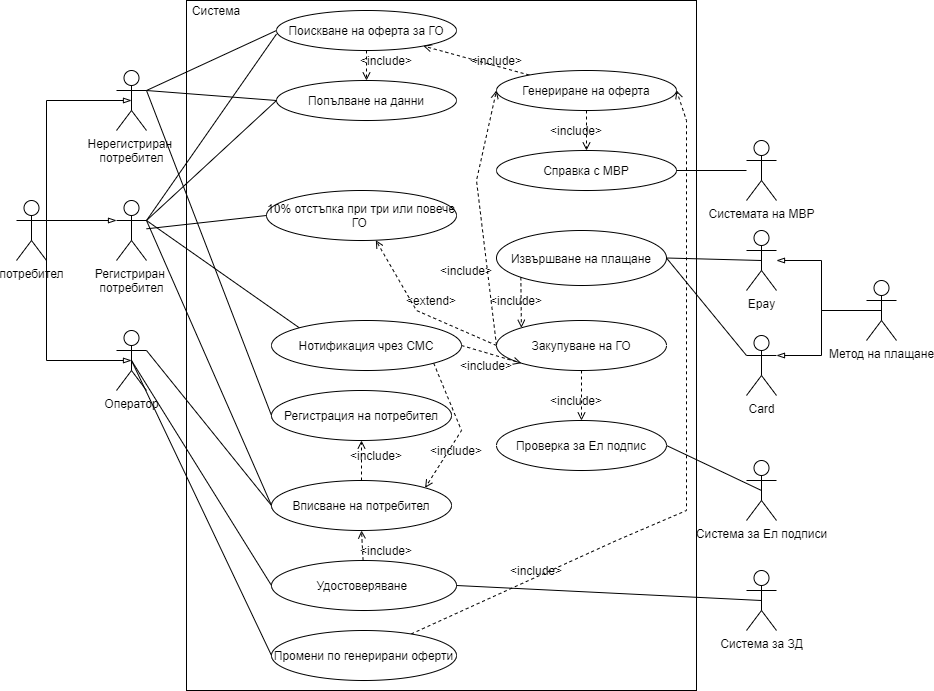

The diagram above was exported from draw.io. Its source (the exported page's mxGraphModel, read from the mxfile embedded in the PNG):
<mxGraphModel dx="1422" dy="794" grid="1" gridSize="10" guides="1" tooltips="1" connect="1" arrows="1" fold="1" page="1" pageScale="1" pageWidth="850" pageHeight="1100" math="0" shadow="0">
  <root>
    <mxCell id="0" />
    <mxCell id="1" parent="0" />
    <mxCell id="Fi2iAiX68ixalLvmXJ01-2" value="" style="rounded=0;whiteSpace=wrap;html=1;" vertex="1" parent="1">
      <mxGeometry x="200" y="160" width="510" height="690" as="geometry" />
    </mxCell>
    <mxCell id="Fi2iAiX68ixalLvmXJ01-3" value="Система" style="text;html=1;strokeColor=none;fillColor=none;align=center;verticalAlign=middle;whiteSpace=wrap;rounded=0;" vertex="1" parent="1">
      <mxGeometry x="210" y="160" width="40" height="20" as="geometry" />
    </mxCell>
    <mxCell id="Fi2iAiX68ixalLvmXJ01-15" style="rounded=0;orthogonalLoop=1;jettySize=auto;html=1;exitX=1;exitY=0.3333333333333333;exitDx=0;exitDy=0;exitPerimeter=0;endArrow=none;endFill=0;entryX=0;entryY=0.5;entryDx=0;entryDy=0;" edge="1" parent="1" source="Fi2iAiX68ixalLvmXJ01-4" target="Fi2iAiX68ixalLvmXJ01-14">
      <mxGeometry relative="1" as="geometry" />
    </mxCell>
    <mxCell id="Fi2iAiX68ixalLvmXJ01-20" style="edgeStyle=none;rounded=0;orthogonalLoop=1;jettySize=auto;html=1;exitX=1;exitY=0.3333333333333333;exitDx=0;exitDy=0;exitPerimeter=0;entryX=0;entryY=0.5;entryDx=0;entryDy=0;endArrow=none;endFill=0;" edge="1" parent="1" source="Fi2iAiX68ixalLvmXJ01-4" target="Fi2iAiX68ixalLvmXJ01-19">
      <mxGeometry relative="1" as="geometry" />
    </mxCell>
    <mxCell id="Fi2iAiX68ixalLvmXJ01-4" value="Нерегистриран&amp;nbsp;&lt;br&gt;потребител" style="shape=umlActor;verticalLabelPosition=bottom;verticalAlign=top;html=1;outlineConnect=0;" vertex="1" parent="1">
      <mxGeometry x="130" y="230" width="30" height="60" as="geometry" />
    </mxCell>
    <mxCell id="Fi2iAiX68ixalLvmXJ01-23" style="edgeStyle=none;rounded=0;orthogonalLoop=1;jettySize=auto;html=1;exitX=1;exitY=0.3333333333333333;exitDx=0;exitDy=0;exitPerimeter=0;entryX=0;entryY=0.5;entryDx=0;entryDy=0;endArrow=none;endFill=0;" edge="1" parent="1" source="Fi2iAiX68ixalLvmXJ01-5" target="Fi2iAiX68ixalLvmXJ01-21">
      <mxGeometry relative="1" as="geometry" />
    </mxCell>
    <mxCell id="Fi2iAiX68ixalLvmXJ01-5" value="Оператор" style="shape=umlActor;verticalLabelPosition=bottom;verticalAlign=top;html=1;outlineConnect=0;" vertex="1" parent="1">
      <mxGeometry x="130" y="490" width="30" height="60" as="geometry" />
    </mxCell>
    <mxCell id="Fi2iAiX68ixalLvmXJ01-16" style="rounded=0;orthogonalLoop=1;jettySize=auto;html=1;exitX=1;exitY=0.3333333333333333;exitDx=0;exitDy=0;exitPerimeter=0;entryX=0;entryY=0.588;entryDx=0;entryDy=0;endArrow=none;endFill=0;entryPerimeter=0;" edge="1" parent="1" source="Fi2iAiX68ixalLvmXJ01-6" target="Fi2iAiX68ixalLvmXJ01-14">
      <mxGeometry relative="1" as="geometry" />
    </mxCell>
    <mxCell id="Fi2iAiX68ixalLvmXJ01-22" style="edgeStyle=none;rounded=0;orthogonalLoop=1;jettySize=auto;html=1;exitX=1;exitY=0.3333333333333333;exitDx=0;exitDy=0;exitPerimeter=0;entryX=0;entryY=0.5;entryDx=0;entryDy=0;endArrow=none;endFill=0;" edge="1" parent="1" source="Fi2iAiX68ixalLvmXJ01-6" target="Fi2iAiX68ixalLvmXJ01-21">
      <mxGeometry relative="1" as="geometry" />
    </mxCell>
    <mxCell id="Fi2iAiX68ixalLvmXJ01-6" value="Регистриран&amp;nbsp;&lt;br&gt;потребител" style="shape=umlActor;verticalLabelPosition=bottom;verticalAlign=top;html=1;outlineConnect=0;" vertex="1" parent="1">
      <mxGeometry x="130" y="360" width="30" height="60" as="geometry" />
    </mxCell>
    <mxCell id="Fi2iAiX68ixalLvmXJ01-37" style="edgeStyle=none;rounded=0;orthogonalLoop=1;jettySize=auto;html=1;exitX=0.5;exitY=0.5;exitDx=0;exitDy=0;exitPerimeter=0;entryX=1;entryY=0.5;entryDx=0;entryDy=0;endArrow=none;endFill=0;" edge="1" parent="1" source="Fi2iAiX68ixalLvmXJ01-7" target="Fi2iAiX68ixalLvmXJ01-58">
      <mxGeometry relative="1" as="geometry" />
    </mxCell>
    <mxCell id="Fi2iAiX68ixalLvmXJ01-7" value="Epay" style="shape=umlActor;verticalLabelPosition=bottom;verticalAlign=top;html=1;outlineConnect=0;" vertex="1" parent="1">
      <mxGeometry x="760" y="390" width="30" height="60" as="geometry" />
    </mxCell>
    <mxCell id="Fi2iAiX68ixalLvmXJ01-11" style="edgeStyle=orthogonalEdgeStyle;rounded=0;orthogonalLoop=1;jettySize=auto;html=1;exitX=1;exitY=0.3333333333333333;exitDx=0;exitDy=0;exitPerimeter=0;entryX=0.5;entryY=0.5;entryDx=0;entryDy=0;entryPerimeter=0;endArrow=blockThin;endFill=0;" edge="1" parent="1" source="Fi2iAiX68ixalLvmXJ01-10" target="Fi2iAiX68ixalLvmXJ01-4">
      <mxGeometry relative="1" as="geometry">
        <Array as="points">
          <mxPoint x="60" y="260" />
        </Array>
      </mxGeometry>
    </mxCell>
    <mxCell id="Fi2iAiX68ixalLvmXJ01-12" style="edgeStyle=orthogonalEdgeStyle;rounded=0;orthogonalLoop=1;jettySize=auto;html=1;exitX=1;exitY=0.3333333333333333;exitDx=0;exitDy=0;exitPerimeter=0;entryX=0;entryY=0.3333333333333333;entryDx=0;entryDy=0;entryPerimeter=0;endArrow=blockThin;endFill=0;" edge="1" parent="1" source="Fi2iAiX68ixalLvmXJ01-10" target="Fi2iAiX68ixalLvmXJ01-6">
      <mxGeometry relative="1" as="geometry" />
    </mxCell>
    <mxCell id="Fi2iAiX68ixalLvmXJ01-13" style="edgeStyle=orthogonalEdgeStyle;rounded=0;orthogonalLoop=1;jettySize=auto;html=1;entryX=0.5;entryY=0.5;entryDx=0;entryDy=0;entryPerimeter=0;endArrow=blockThin;endFill=0;" edge="1" parent="1" target="Fi2iAiX68ixalLvmXJ01-5">
      <mxGeometry relative="1" as="geometry">
        <mxPoint x="60" y="380" as="sourcePoint" />
        <Array as="points">
          <mxPoint x="60" y="520" />
        </Array>
      </mxGeometry>
    </mxCell>
    <mxCell id="Fi2iAiX68ixalLvmXJ01-10" value="потребител" style="shape=umlActor;verticalLabelPosition=bottom;verticalAlign=top;html=1;outlineConnect=0;" vertex="1" parent="1">
      <mxGeometry x="30" y="360" width="30" height="60" as="geometry" />
    </mxCell>
    <mxCell id="Fi2iAiX68ixalLvmXJ01-75" style="edgeStyle=none;rounded=0;orthogonalLoop=1;jettySize=auto;html=1;exitX=0.5;exitY=1;exitDx=0;exitDy=0;dashed=1;startArrow=none;startFill=0;endArrow=open;endFill=0;" edge="1" parent="1" source="Fi2iAiX68ixalLvmXJ01-14" target="Fi2iAiX68ixalLvmXJ01-74">
      <mxGeometry relative="1" as="geometry" />
    </mxCell>
    <mxCell id="Fi2iAiX68ixalLvmXJ01-14" value="Поискване на оферта за ГО" style="ellipse;whiteSpace=wrap;html=1;" vertex="1" parent="1">
      <mxGeometry x="290" y="170" width="180" height="40" as="geometry" />
    </mxCell>
    <mxCell id="Fi2iAiX68ixalLvmXJ01-19" value="Регистрация на потребител" style="ellipse;whiteSpace=wrap;html=1;" vertex="1" parent="1">
      <mxGeometry x="285" y="550" width="180" height="50" as="geometry" />
    </mxCell>
    <mxCell id="Fi2iAiX68ixalLvmXJ01-24" style="edgeStyle=none;rounded=0;orthogonalLoop=1;jettySize=auto;html=1;exitX=0.5;exitY=0;exitDx=0;exitDy=0;entryX=0.5;entryY=1;entryDx=0;entryDy=0;endArrow=open;endFill=0;dashed=1;" edge="1" parent="1" source="Fi2iAiX68ixalLvmXJ01-21" target="Fi2iAiX68ixalLvmXJ01-19">
      <mxGeometry relative="1" as="geometry" />
    </mxCell>
    <mxCell id="Fi2iAiX68ixalLvmXJ01-21" value="Вписване на потребител" style="ellipse;whiteSpace=wrap;html=1;" vertex="1" parent="1">
      <mxGeometry x="285" y="640" width="180" height="50" as="geometry" />
    </mxCell>
    <mxCell id="Fi2iAiX68ixalLvmXJ01-58" value="Извършване на плащане" style="ellipse;whiteSpace=wrap;html=1;" vertex="1" parent="1">
      <mxGeometry x="510" y="390" width="170" height="55" as="geometry" />
    </mxCell>
    <mxCell id="Fi2iAiX68ixalLvmXJ01-66" style="edgeStyle=none;rounded=0;orthogonalLoop=1;jettySize=auto;html=1;dashed=1;startArrow=none;startFill=0;endArrow=open;endFill=0;" edge="1" parent="1" source="Fi2iAiX68ixalLvmXJ01-65" target="Fi2iAiX68ixalLvmXJ01-14">
      <mxGeometry relative="1" as="geometry" />
    </mxCell>
    <mxCell id="Fi2iAiX68ixalLvmXJ01-80" style="edgeStyle=none;rounded=0;orthogonalLoop=1;jettySize=auto;html=1;exitX=0;exitY=1;exitDx=0;exitDy=0;entryX=0;entryY=0;entryDx=0;entryDy=0;dashed=1;startArrow=none;startFill=0;endArrow=open;endFill=0;" edge="1" parent="1" source="Fi2iAiX68ixalLvmXJ01-58" target="Fi2iAiX68ixalLvmXJ01-94">
      <mxGeometry relative="1" as="geometry">
        <Array as="points" />
      </mxGeometry>
    </mxCell>
    <mxCell id="Fi2iAiX68ixalLvmXJ01-95" style="edgeStyle=none;rounded=0;orthogonalLoop=1;jettySize=auto;html=1;exitX=0;exitY=0.5;exitDx=0;exitDy=0;entryX=0;entryY=0.5;entryDx=0;entryDy=0;dashed=1;startArrow=none;startFill=0;endArrow=open;endFill=0;" edge="1" parent="1" source="Fi2iAiX68ixalLvmXJ01-94" target="Fi2iAiX68ixalLvmXJ01-65">
      <mxGeometry relative="1" as="geometry">
        <Array as="points">
          <mxPoint x="490" y="340" />
        </Array>
      </mxGeometry>
    </mxCell>
    <mxCell id="Fi2iAiX68ixalLvmXJ01-65" value="Генериране на оферта" style="ellipse;whiteSpace=wrap;html=1;" vertex="1" parent="1">
      <mxGeometry x="510" y="230" width="180" height="40" as="geometry" />
    </mxCell>
    <mxCell id="Fi2iAiX68ixalLvmXJ01-67" value="&amp;lt;include&amp;gt;" style="text;html=1;strokeColor=none;fillColor=none;align=center;verticalAlign=middle;whiteSpace=wrap;rounded=0;" vertex="1" parent="1">
      <mxGeometry x="490" y="210" width="40" height="20" as="geometry" />
    </mxCell>
    <mxCell id="Fi2iAiX68ixalLvmXJ01-72" style="edgeStyle=none;rounded=0;orthogonalLoop=1;jettySize=auto;html=1;exitX=0.5;exitY=1;exitDx=0;exitDy=0;entryX=0.5;entryY=0;entryDx=0;entryDy=0;startArrow=none;startFill=0;endArrow=open;endFill=0;dashed=1;" edge="1" parent="1" source="Fi2iAiX68ixalLvmXJ01-65" target="Fi2iAiX68ixalLvmXJ01-68">
      <mxGeometry relative="1" as="geometry" />
    </mxCell>
    <mxCell id="Fi2iAiX68ixalLvmXJ01-68" value="Справка с МВР" style="ellipse;whiteSpace=wrap;html=1;" vertex="1" parent="1">
      <mxGeometry x="510" y="310" width="180" height="40" as="geometry" />
    </mxCell>
    <mxCell id="Fi2iAiX68ixalLvmXJ01-71" style="edgeStyle=none;rounded=0;orthogonalLoop=1;jettySize=auto;html=1;entryX=1;entryY=0.5;entryDx=0;entryDy=0;startArrow=none;startFill=0;endArrow=none;endFill=0;" edge="1" parent="1" source="Fi2iAiX68ixalLvmXJ01-69" target="Fi2iAiX68ixalLvmXJ01-68">
      <mxGeometry relative="1" as="geometry" />
    </mxCell>
    <mxCell id="Fi2iAiX68ixalLvmXJ01-69" value="Системата на МВР&lt;br&gt;" style="shape=umlActor;verticalLabelPosition=bottom;verticalAlign=top;html=1;outlineConnect=0;" vertex="1" parent="1">
      <mxGeometry x="760" y="300" width="30" height="60" as="geometry" />
    </mxCell>
    <mxCell id="Fi2iAiX68ixalLvmXJ01-73" value="&amp;lt;include&amp;gt;" style="text;html=1;strokeColor=none;fillColor=none;align=center;verticalAlign=middle;whiteSpace=wrap;rounded=0;" vertex="1" parent="1">
      <mxGeometry x="570" y="280" width="40" height="20" as="geometry" />
    </mxCell>
    <mxCell id="Fi2iAiX68ixalLvmXJ01-74" value="Попълване на данни" style="ellipse;whiteSpace=wrap;html=1;" vertex="1" parent="1">
      <mxGeometry x="290" y="240" width="180" height="40" as="geometry" />
    </mxCell>
    <mxCell id="Fi2iAiX68ixalLvmXJ01-76" value="&amp;lt;include&amp;gt;" style="text;html=1;strokeColor=none;fillColor=none;align=center;verticalAlign=middle;whiteSpace=wrap;rounded=0;" vertex="1" parent="1">
      <mxGeometry x="380" y="210" width="40" height="20" as="geometry" />
    </mxCell>
    <mxCell id="Fi2iAiX68ixalLvmXJ01-78" style="rounded=0;orthogonalLoop=1;jettySize=auto;html=1;exitX=1;exitY=0.3333333333333333;exitDx=0;exitDy=0;exitPerimeter=0;endArrow=none;endFill=0;entryX=0;entryY=0.5;entryDx=0;entryDy=0;" edge="1" parent="1" source="Fi2iAiX68ixalLvmXJ01-4" target="Fi2iAiX68ixalLvmXJ01-74">
      <mxGeometry relative="1" as="geometry">
        <mxPoint x="170" y="260" as="sourcePoint" />
        <mxPoint x="300" y="200" as="targetPoint" />
      </mxGeometry>
    </mxCell>
    <mxCell id="Fi2iAiX68ixalLvmXJ01-79" style="rounded=0;orthogonalLoop=1;jettySize=auto;html=1;endArrow=none;endFill=0;" edge="1" parent="1">
      <mxGeometry relative="1" as="geometry">
        <mxPoint x="160" y="380" as="sourcePoint" />
        <mxPoint x="290" y="260" as="targetPoint" />
      </mxGeometry>
    </mxCell>
    <mxCell id="Fi2iAiX68ixalLvmXJ01-81" value="&amp;lt;include&amp;gt;" style="text;html=1;strokeColor=none;fillColor=none;align=center;verticalAlign=middle;whiteSpace=wrap;rounded=0;" vertex="1" parent="1">
      <mxGeometry x="510" y="450" width="40" height="20" as="geometry" />
    </mxCell>
    <mxCell id="Fi2iAiX68ixalLvmXJ01-85" value="Card" style="shape=umlActor;verticalLabelPosition=bottom;verticalAlign=top;html=1;outlineConnect=0;" vertex="1" parent="1">
      <mxGeometry x="760" y="495" width="30" height="60" as="geometry" />
    </mxCell>
    <mxCell id="Fi2iAiX68ixalLvmXJ01-86" value="Метод на плащане" style="shape=umlActor;verticalLabelPosition=bottom;verticalAlign=top;html=1;outlineConnect=0;" vertex="1" parent="1">
      <mxGeometry x="880" y="440" width="30" height="60" as="geometry" />
    </mxCell>
    <mxCell id="Fi2iAiX68ixalLvmXJ01-89" style="edgeStyle=none;rounded=0;orthogonalLoop=1;jettySize=auto;html=1;entryX=0;entryY=0.3333333333333333;entryDx=0;entryDy=0;entryPerimeter=0;dashed=1;startArrow=none;startFill=0;endArrow=open;endFill=0;" edge="1" parent="1" source="Fi2iAiX68ixalLvmXJ01-85" target="Fi2iAiX68ixalLvmXJ01-85">
      <mxGeometry relative="1" as="geometry" />
    </mxCell>
    <mxCell id="Fi2iAiX68ixalLvmXJ01-90" style="edgeStyle=none;rounded=0;orthogonalLoop=1;jettySize=auto;html=1;exitX=0;exitY=0.3333333333333333;exitDx=0;exitDy=0;exitPerimeter=0;entryX=1;entryY=0.5;entryDx=0;entryDy=0;endArrow=none;endFill=0;" edge="1" parent="1" source="Fi2iAiX68ixalLvmXJ01-85" target="Fi2iAiX68ixalLvmXJ01-58">
      <mxGeometry relative="1" as="geometry">
        <mxPoint x="785" y="410" as="sourcePoint" />
        <mxPoint x="680" y="427.5" as="targetPoint" />
      </mxGeometry>
    </mxCell>
    <mxCell id="Fi2iAiX68ixalLvmXJ01-92" style="edgeStyle=orthogonalEdgeStyle;rounded=0;orthogonalLoop=1;jettySize=auto;html=1;exitX=0.5;exitY=0.5;exitDx=0;exitDy=0;exitPerimeter=0;endArrow=blockThin;endFill=0;" edge="1" parent="1" source="Fi2iAiX68ixalLvmXJ01-86" target="Fi2iAiX68ixalLvmXJ01-7">
      <mxGeometry relative="1" as="geometry">
        <mxPoint x="70" y="410" as="sourcePoint" />
        <mxPoint x="140" y="410" as="targetPoint" />
      </mxGeometry>
    </mxCell>
    <mxCell id="Fi2iAiX68ixalLvmXJ01-93" style="edgeStyle=orthogonalEdgeStyle;rounded=0;orthogonalLoop=1;jettySize=auto;html=1;exitX=0.5;exitY=0.5;exitDx=0;exitDy=0;exitPerimeter=0;endArrow=blockThin;endFill=0;entryX=1;entryY=0.3333333333333333;entryDx=0;entryDy=0;entryPerimeter=0;" edge="1" parent="1" source="Fi2iAiX68ixalLvmXJ01-86" target="Fi2iAiX68ixalLvmXJ01-85">
      <mxGeometry relative="1" as="geometry">
        <mxPoint x="855" y="480" as="sourcePoint" />
        <mxPoint x="800" y="430" as="targetPoint" />
      </mxGeometry>
    </mxCell>
    <mxCell id="Fi2iAiX68ixalLvmXJ01-94" value="Закупуване на ГО" style="ellipse;whiteSpace=wrap;html=1;" vertex="1" parent="1">
      <mxGeometry x="510" y="480" width="170" height="50" as="geometry" />
    </mxCell>
    <mxCell id="Fi2iAiX68ixalLvmXJ01-96" value="&amp;lt;include&amp;gt;" style="text;html=1;strokeColor=none;fillColor=none;align=center;verticalAlign=middle;whiteSpace=wrap;rounded=0;" vertex="1" parent="1">
      <mxGeometry x="460" y="420" width="40" height="20" as="geometry" />
    </mxCell>
    <mxCell id="Fi2iAiX68ixalLvmXJ01-97" value="Проверка за Ел подпис" style="ellipse;whiteSpace=wrap;html=1;" vertex="1" parent="1">
      <mxGeometry x="510" y="580" width="170" height="50" as="geometry" />
    </mxCell>
    <mxCell id="Fi2iAiX68ixalLvmXJ01-98" style="edgeStyle=none;rounded=0;orthogonalLoop=1;jettySize=auto;html=1;exitX=0.5;exitY=1;exitDx=0;exitDy=0;dashed=1;startArrow=none;startFill=0;endArrow=open;endFill=0;entryX=0.5;entryY=0;entryDx=0;entryDy=0;" edge="1" parent="1" source="Fi2iAiX68ixalLvmXJ01-94" target="Fi2iAiX68ixalLvmXJ01-97">
      <mxGeometry relative="1" as="geometry">
        <mxPoint x="544.347062518674" y="446.76622719995044" as="sourcePoint" />
        <mxPoint x="590" y="590" as="targetPoint" />
        <Array as="points" />
      </mxGeometry>
    </mxCell>
    <mxCell id="Fi2iAiX68ixalLvmXJ01-99" value="&amp;lt;include&amp;gt;" style="text;html=1;strokeColor=none;fillColor=none;align=center;verticalAlign=middle;whiteSpace=wrap;rounded=0;" vertex="1" parent="1">
      <mxGeometry x="570" y="550" width="40" height="20" as="geometry" />
    </mxCell>
    <mxCell id="Fi2iAiX68ixalLvmXJ01-100" value="Система за Ел подписи" style="shape=umlActor;verticalLabelPosition=bottom;verticalAlign=top;html=1;outlineConnect=0;" vertex="1" parent="1">
      <mxGeometry x="760" y="620" width="30" height="60" as="geometry" />
    </mxCell>
    <mxCell id="Fi2iAiX68ixalLvmXJ01-101" style="edgeStyle=none;rounded=0;orthogonalLoop=1;jettySize=auto;html=1;exitX=0.5;exitY=0.5;exitDx=0;exitDy=0;exitPerimeter=0;entryX=1;entryY=0.5;entryDx=0;entryDy=0;endArrow=none;endFill=0;" edge="1" parent="1" source="Fi2iAiX68ixalLvmXJ01-100" target="Fi2iAiX68ixalLvmXJ01-97">
      <mxGeometry relative="1" as="geometry">
        <mxPoint x="770" y="525" as="sourcePoint" />
        <mxPoint x="690" y="427.5" as="targetPoint" />
      </mxGeometry>
    </mxCell>
    <mxCell id="Fi2iAiX68ixalLvmXJ01-103" style="edgeStyle=none;rounded=0;orthogonalLoop=1;jettySize=auto;html=1;exitX=1;exitY=1;exitDx=0;exitDy=0;entryX=1;entryY=0;entryDx=0;entryDy=0;dashed=1;startArrow=none;startFill=0;endArrow=open;endFill=0;" edge="1" parent="1" source="Fi2iAiX68ixalLvmXJ01-102" target="Fi2iAiX68ixalLvmXJ01-21">
      <mxGeometry relative="1" as="geometry">
        <Array as="points">
          <mxPoint x="475" y="590" />
        </Array>
      </mxGeometry>
    </mxCell>
    <mxCell id="Fi2iAiX68ixalLvmXJ01-109" style="edgeStyle=none;rounded=0;orthogonalLoop=1;jettySize=auto;html=1;exitX=1;exitY=0.5;exitDx=0;exitDy=0;entryX=0;entryY=1;entryDx=0;entryDy=0;dashed=1;startArrow=none;startFill=0;endArrow=open;endFill=0;" edge="1" parent="1" source="Fi2iAiX68ixalLvmXJ01-102" target="Fi2iAiX68ixalLvmXJ01-94">
      <mxGeometry relative="1" as="geometry" />
    </mxCell>
    <mxCell id="Fi2iAiX68ixalLvmXJ01-102" value="Нотификация чрез СМС" style="ellipse;whiteSpace=wrap;html=1;" vertex="1" parent="1">
      <mxGeometry x="285" y="480" width="190" height="50" as="geometry" />
    </mxCell>
    <mxCell id="Fi2iAiX68ixalLvmXJ01-105" value="&amp;lt;include&amp;gt;" style="text;html=1;strokeColor=none;fillColor=none;align=center;verticalAlign=middle;whiteSpace=wrap;rounded=0;" vertex="1" parent="1">
      <mxGeometry x="450" y="600" width="40" height="20" as="geometry" />
    </mxCell>
    <mxCell id="Fi2iAiX68ixalLvmXJ01-107" style="edgeStyle=none;rounded=0;orthogonalLoop=1;jettySize=auto;html=1;exitX=1;exitY=0.3333333333333333;exitDx=0;exitDy=0;exitPerimeter=0;entryX=0;entryY=0;entryDx=0;entryDy=0;endArrow=none;endFill=0;" edge="1" parent="1" source="Fi2iAiX68ixalLvmXJ01-6" target="Fi2iAiX68ixalLvmXJ01-102">
      <mxGeometry relative="1" as="geometry">
        <mxPoint x="170" y="390" as="sourcePoint" />
        <mxPoint x="300" y="765" as="targetPoint" />
      </mxGeometry>
    </mxCell>
    <mxCell id="Fi2iAiX68ixalLvmXJ01-108" value="&amp;lt;include&amp;gt;" style="text;html=1;strokeColor=none;fillColor=none;align=center;verticalAlign=middle;whiteSpace=wrap;rounded=0;" vertex="1" parent="1">
      <mxGeometry x="370" y="605" width="40" height="20" as="geometry" />
    </mxCell>
    <mxCell id="Fi2iAiX68ixalLvmXJ01-110" value="&amp;lt;include&amp;gt;" style="text;html=1;strokeColor=none;fillColor=none;align=center;verticalAlign=middle;whiteSpace=wrap;rounded=0;" vertex="1" parent="1">
      <mxGeometry x="480" y="515" width="40" height="20" as="geometry" />
    </mxCell>
    <mxCell id="Fi2iAiX68ixalLvmXJ01-113" style="edgeStyle=none;rounded=0;orthogonalLoop=1;jettySize=auto;html=1;dashed=1;startArrow=none;startFill=0;endArrow=open;endFill=0;exitX=0;exitY=0.5;exitDx=0;exitDy=0;" edge="1" parent="1" source="Fi2iAiX68ixalLvmXJ01-94" target="Fi2iAiX68ixalLvmXJ01-111">
      <mxGeometry relative="1" as="geometry">
        <Array as="points">
          <mxPoint x="430" y="470" />
        </Array>
      </mxGeometry>
    </mxCell>
    <mxCell id="Fi2iAiX68ixalLvmXJ01-111" value="10% отстъпка при три или повече ГО&amp;nbsp;" style="ellipse;whiteSpace=wrap;html=1;" vertex="1" parent="1">
      <mxGeometry x="280" y="350" width="190" height="50" as="geometry" />
    </mxCell>
    <mxCell id="Fi2iAiX68ixalLvmXJ01-112" style="edgeStyle=none;rounded=0;orthogonalLoop=1;jettySize=auto;html=1;entryX=0;entryY=0.5;entryDx=0;entryDy=0;endArrow=none;endFill=0;" edge="1" parent="1" source="Fi2iAiX68ixalLvmXJ01-6" target="Fi2iAiX68ixalLvmXJ01-111">
      <mxGeometry relative="1" as="geometry">
        <mxPoint x="170" y="390" as="sourcePoint" />
        <mxPoint x="327.824855787278" y="557.3223304703363" as="targetPoint" />
      </mxGeometry>
    </mxCell>
    <mxCell id="Fi2iAiX68ixalLvmXJ01-114" value="&amp;lt;extend&amp;gt;" style="text;html=1;strokeColor=none;fillColor=none;align=center;verticalAlign=middle;whiteSpace=wrap;rounded=0;" vertex="1" parent="1">
      <mxGeometry x="425" y="450" width="40" height="20" as="geometry" />
    </mxCell>
    <mxCell id="Fi2iAiX68ixalLvmXJ01-125" style="edgeStyle=none;rounded=0;orthogonalLoop=1;jettySize=auto;html=1;entryX=1;entryY=0.5;entryDx=0;entryDy=0;dashed=1;startArrow=none;startFill=0;endArrow=open;endFill=0;" edge="1" parent="1" source="Fi2iAiX68ixalLvmXJ01-116" target="Fi2iAiX68ixalLvmXJ01-65">
      <mxGeometry relative="1" as="geometry">
        <Array as="points">
          <mxPoint x="630" y="700" />
          <mxPoint x="700" y="670" />
          <mxPoint x="700" y="550" />
          <mxPoint x="700" y="280" />
        </Array>
      </mxGeometry>
    </mxCell>
    <mxCell id="Fi2iAiX68ixalLvmXJ01-116" value="Промени по генерирани оферти" style="ellipse;whiteSpace=wrap;html=1;" vertex="1" parent="1">
      <mxGeometry x="285" y="790" width="185" height="50" as="geometry" />
    </mxCell>
    <mxCell id="Fi2iAiX68ixalLvmXJ01-122" value="" style="edgeStyle=none;rounded=0;orthogonalLoop=1;jettySize=auto;html=1;dashed=1;startArrow=none;startFill=0;endArrow=open;endFill=0;" edge="1" parent="1" source="Fi2iAiX68ixalLvmXJ01-117">
      <mxGeometry relative="1" as="geometry">
        <mxPoint x="375" y="690" as="targetPoint" />
      </mxGeometry>
    </mxCell>
    <mxCell id="Fi2iAiX68ixalLvmXJ01-117" value="Удостоверяване&amp;nbsp;" style="ellipse;whiteSpace=wrap;html=1;" vertex="1" parent="1">
      <mxGeometry x="285" y="720" width="185" height="50" as="geometry" />
    </mxCell>
    <mxCell id="Fi2iAiX68ixalLvmXJ01-118" value="Система за ЗД" style="shape=umlActor;verticalLabelPosition=bottom;verticalAlign=top;html=1;outlineConnect=0;" vertex="1" parent="1">
      <mxGeometry x="760" y="730" width="30" height="60" as="geometry" />
    </mxCell>
    <mxCell id="Fi2iAiX68ixalLvmXJ01-120" style="edgeStyle=none;rounded=0;orthogonalLoop=1;jettySize=auto;html=1;exitX=0.5;exitY=0.5;exitDx=0;exitDy=0;exitPerimeter=0;entryX=1;entryY=0.5;entryDx=0;entryDy=0;endArrow=none;endFill=0;" edge="1" parent="1" source="Fi2iAiX68ixalLvmXJ01-118" target="Fi2iAiX68ixalLvmXJ01-117">
      <mxGeometry relative="1" as="geometry">
        <mxPoint x="785" y="660" as="sourcePoint" />
        <mxPoint x="690" y="615" as="targetPoint" />
      </mxGeometry>
    </mxCell>
    <mxCell id="Fi2iAiX68ixalLvmXJ01-121" style="edgeStyle=none;rounded=0;orthogonalLoop=1;jettySize=auto;html=1;exitX=0.5;exitY=0.5;exitDx=0;exitDy=0;exitPerimeter=0;entryX=0;entryY=0.5;entryDx=0;entryDy=0;endArrow=none;endFill=0;" edge="1" parent="1" source="Fi2iAiX68ixalLvmXJ01-5" target="Fi2iAiX68ixalLvmXJ01-117">
      <mxGeometry relative="1" as="geometry">
        <mxPoint x="170" y="520" as="sourcePoint" />
        <mxPoint x="295" y="675" as="targetPoint" />
      </mxGeometry>
    </mxCell>
    <mxCell id="Fi2iAiX68ixalLvmXJ01-123" value="&amp;lt;include&amp;gt;" style="text;html=1;strokeColor=none;fillColor=none;align=center;verticalAlign=middle;whiteSpace=wrap;rounded=0;" vertex="1" parent="1">
      <mxGeometry x="380" y="700" width="40" height="20" as="geometry" />
    </mxCell>
    <mxCell id="Fi2iAiX68ixalLvmXJ01-124" style="edgeStyle=none;rounded=0;orthogonalLoop=1;jettySize=auto;html=1;exitX=0.5;exitY=0.5;exitDx=0;exitDy=0;exitPerimeter=0;entryX=0;entryY=0.5;entryDx=0;entryDy=0;endArrow=none;endFill=0;" edge="1" parent="1" source="Fi2iAiX68ixalLvmXJ01-5" target="Fi2iAiX68ixalLvmXJ01-116">
      <mxGeometry relative="1" as="geometry">
        <mxPoint x="155" y="530" as="sourcePoint" />
        <mxPoint x="295" y="755" as="targetPoint" />
      </mxGeometry>
    </mxCell>
    <mxCell id="Fi2iAiX68ixalLvmXJ01-126" value="&amp;lt;include&amp;gt;" style="text;html=1;strokeColor=none;fillColor=none;align=center;verticalAlign=middle;whiteSpace=wrap;rounded=0;" vertex="1" parent="1">
      <mxGeometry x="530" y="720" width="40" height="20" as="geometry" />
    </mxCell>
  </root>
</mxGraphModel>